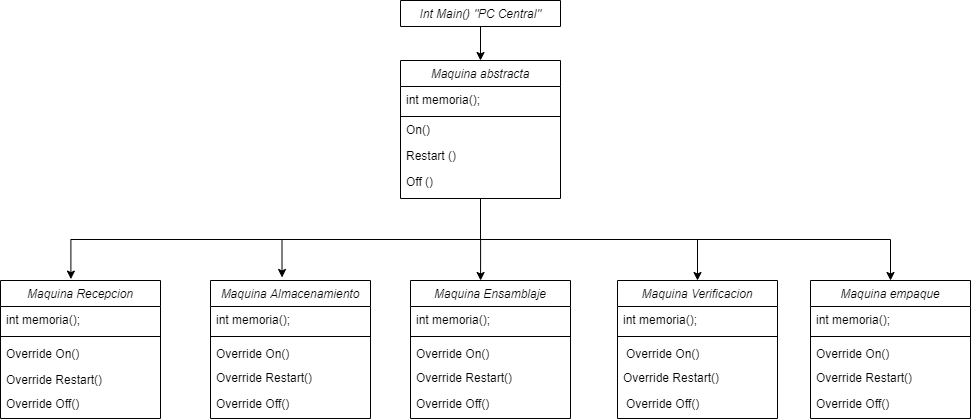

The diagram above was exported from draw.io. Its source (the exported page's mxGraphModel, read from the mxfile embedded in the PNG):
<mxGraphModel dx="1038" dy="548" grid="1" gridSize="10" guides="1" tooltips="1" connect="1" arrows="1" fold="1" page="1" pageScale="1" pageWidth="827" pageHeight="1169" math="0" shadow="0">
  <root>
    <mxCell id="WIyWlLk6GJQsqaUBKTNV-0" />
    <mxCell id="WIyWlLk6GJQsqaUBKTNV-1" parent="WIyWlLk6GJQsqaUBKTNV-0" />
    <mxCell id="3HrctbHNhBu939OZeEdD-27" style="edgeStyle=orthogonalEdgeStyle;rounded=0;orthogonalLoop=1;jettySize=auto;html=1;entryX=0.44;entryY=-0.01;entryDx=0;entryDy=0;entryPerimeter=0;exitX=0.5;exitY=1;exitDx=0;exitDy=0;" edge="1" parent="WIyWlLk6GJQsqaUBKTNV-1" source="zkfFHV4jXpPFQw0GAbJ--0" target="3HrctbHNhBu939OZeEdD-0">
      <mxGeometry relative="1" as="geometry" />
    </mxCell>
    <mxCell id="3HrctbHNhBu939OZeEdD-28" style="edgeStyle=orthogonalEdgeStyle;rounded=0;orthogonalLoop=1;jettySize=auto;html=1;entryX=0.447;entryY=-0.022;entryDx=0;entryDy=0;entryPerimeter=0;exitX=0.5;exitY=1;exitDx=0;exitDy=0;" edge="1" parent="WIyWlLk6GJQsqaUBKTNV-1" source="zkfFHV4jXpPFQw0GAbJ--0" target="3HrctbHNhBu939OZeEdD-3">
      <mxGeometry relative="1" as="geometry" />
    </mxCell>
    <mxCell id="3HrctbHNhBu939OZeEdD-30" style="edgeStyle=orthogonalEdgeStyle;rounded=0;orthogonalLoop=1;jettySize=auto;html=1;entryX=0.438;entryY=0;entryDx=0;entryDy=0;entryPerimeter=0;" edge="1" parent="WIyWlLk6GJQsqaUBKTNV-1" source="zkfFHV4jXpPFQw0GAbJ--0" target="3HrctbHNhBu939OZeEdD-6">
      <mxGeometry relative="1" as="geometry" />
    </mxCell>
    <mxCell id="zkfFHV4jXpPFQw0GAbJ--0" value="Maquina abstracta" style="swimlane;fontStyle=2;align=center;verticalAlign=top;childLayout=stackLayout;horizontal=1;startSize=26;horizontalStack=0;resizeParent=1;resizeLast=0;collapsible=1;marginBottom=0;rounded=0;shadow=0;strokeWidth=1;" parent="WIyWlLk6GJQsqaUBKTNV-1" vertex="1">
      <mxGeometry x="450" y="110" width="160" height="138" as="geometry">
        <mxRectangle x="230" y="140" width="160" height="26" as="alternateBounds" />
      </mxGeometry>
    </mxCell>
    <mxCell id="zkfFHV4jXpPFQw0GAbJ--5" value="int memoria();" style="text;align=left;verticalAlign=top;spacingLeft=4;spacingRight=4;overflow=hidden;rotatable=0;points=[[0,0.5],[1,0.5]];portConstraint=eastwest;" parent="zkfFHV4jXpPFQw0GAbJ--0" vertex="1">
      <mxGeometry y="26" width="160" height="26" as="geometry" />
    </mxCell>
    <mxCell id="zkfFHV4jXpPFQw0GAbJ--4" value="" style="line;html=1;strokeWidth=1;align=left;verticalAlign=middle;spacingTop=-1;spacingLeft=3;spacingRight=3;rotatable=0;labelPosition=right;points=[];portConstraint=eastwest;" parent="zkfFHV4jXpPFQw0GAbJ--0" vertex="1">
      <mxGeometry y="52" width="160" height="8" as="geometry" />
    </mxCell>
    <mxCell id="zkfFHV4jXpPFQw0GAbJ--3" value="Off ()" style="text;align=left;verticalAlign=top;spacingLeft=4;spacingRight=4;overflow=hidden;rotatable=0;points=[[0,0.5],[1,0.5]];portConstraint=eastwest;rounded=0;shadow=0;html=0;" parent="WIyWlLk6GJQsqaUBKTNV-1" vertex="1">
      <mxGeometry x="450" y="218" width="160" height="22" as="geometry" />
    </mxCell>
    <mxCell id="zkfFHV4jXpPFQw0GAbJ--2" value="Restart ()" style="text;align=left;verticalAlign=top;spacingLeft=4;spacingRight=4;overflow=hidden;rotatable=0;points=[[0,0.5],[1,0.5]];portConstraint=eastwest;rounded=0;shadow=0;html=0;" parent="WIyWlLk6GJQsqaUBKTNV-1" vertex="1">
      <mxGeometry x="450" y="192" width="160" height="26" as="geometry" />
    </mxCell>
    <mxCell id="zkfFHV4jXpPFQw0GAbJ--1" value="On()" style="text;align=left;verticalAlign=top;spacingLeft=4;spacingRight=4;overflow=hidden;rotatable=0;points=[[0,0.5],[1,0.5]];portConstraint=eastwest;" parent="WIyWlLk6GJQsqaUBKTNV-1" vertex="1">
      <mxGeometry x="450" y="166" width="160" height="26" as="geometry" />
    </mxCell>
    <mxCell id="3HrctbHNhBu939OZeEdD-0" value="Maquina Recepcion" style="swimlane;fontStyle=2;align=center;verticalAlign=top;childLayout=stackLayout;horizontal=1;startSize=26;horizontalStack=0;resizeParent=1;resizeLast=0;collapsible=1;marginBottom=0;rounded=0;shadow=0;strokeWidth=1;" vertex="1" parent="WIyWlLk6GJQsqaUBKTNV-1">
      <mxGeometry x="50" y="330" width="160" height="138" as="geometry">
        <mxRectangle x="230" y="140" width="160" height="26" as="alternateBounds" />
      </mxGeometry>
    </mxCell>
    <mxCell id="3HrctbHNhBu939OZeEdD-1" value="int memoria();" style="text;align=left;verticalAlign=top;spacingLeft=4;spacingRight=4;overflow=hidden;rotatable=0;points=[[0,0.5],[1,0.5]];portConstraint=eastwest;" vertex="1" parent="3HrctbHNhBu939OZeEdD-0">
      <mxGeometry y="26" width="160" height="26" as="geometry" />
    </mxCell>
    <mxCell id="3HrctbHNhBu939OZeEdD-2" value="" style="line;html=1;strokeWidth=1;align=left;verticalAlign=middle;spacingTop=-1;spacingLeft=3;spacingRight=3;rotatable=0;labelPosition=right;points=[];portConstraint=eastwest;" vertex="1" parent="3HrctbHNhBu939OZeEdD-0">
      <mxGeometry y="52" width="160" height="8" as="geometry" />
    </mxCell>
    <mxCell id="3HrctbHNhBu939OZeEdD-16" value="Override On()" style="text;align=left;verticalAlign=top;spacingLeft=4;spacingRight=4;overflow=hidden;rotatable=0;points=[[0,0.5],[1,0.5]];portConstraint=eastwest;" vertex="1" parent="3HrctbHNhBu939OZeEdD-0">
      <mxGeometry y="60" width="160" height="26" as="geometry" />
    </mxCell>
    <mxCell id="3HrctbHNhBu939OZeEdD-3" value="Maquina Almacenamiento" style="swimlane;fontStyle=2;align=center;verticalAlign=top;childLayout=stackLayout;horizontal=1;startSize=26;horizontalStack=0;resizeParent=1;resizeLast=0;collapsible=1;marginBottom=0;rounded=0;shadow=0;strokeWidth=1;" vertex="1" parent="WIyWlLk6GJQsqaUBKTNV-1">
      <mxGeometry x="260" y="330" width="160" height="138" as="geometry">
        <mxRectangle x="230" y="140" width="160" height="26" as="alternateBounds" />
      </mxGeometry>
    </mxCell>
    <mxCell id="3HrctbHNhBu939OZeEdD-4" value="int memoria();" style="text;align=left;verticalAlign=top;spacingLeft=4;spacingRight=4;overflow=hidden;rotatable=0;points=[[0,0.5],[1,0.5]];portConstraint=eastwest;" vertex="1" parent="3HrctbHNhBu939OZeEdD-3">
      <mxGeometry y="26" width="160" height="26" as="geometry" />
    </mxCell>
    <mxCell id="3HrctbHNhBu939OZeEdD-5" value="" style="line;html=1;strokeWidth=1;align=left;verticalAlign=middle;spacingTop=-1;spacingLeft=3;spacingRight=3;rotatable=0;labelPosition=right;points=[];portConstraint=eastwest;" vertex="1" parent="3HrctbHNhBu939OZeEdD-3">
      <mxGeometry y="52" width="160" height="8" as="geometry" />
    </mxCell>
    <mxCell id="3HrctbHNhBu939OZeEdD-6" value="Maquina Ensamblaje" style="swimlane;fontStyle=2;align=center;verticalAlign=top;childLayout=stackLayout;horizontal=1;startSize=26;horizontalStack=0;resizeParent=1;resizeLast=0;collapsible=1;marginBottom=0;rounded=0;shadow=0;strokeWidth=1;" vertex="1" parent="WIyWlLk6GJQsqaUBKTNV-1">
      <mxGeometry x="460" y="330" width="160" height="138" as="geometry">
        <mxRectangle x="230" y="140" width="160" height="26" as="alternateBounds" />
      </mxGeometry>
    </mxCell>
    <mxCell id="3HrctbHNhBu939OZeEdD-7" value="int memoria();" style="text;align=left;verticalAlign=top;spacingLeft=4;spacingRight=4;overflow=hidden;rotatable=0;points=[[0,0.5],[1,0.5]];portConstraint=eastwest;" vertex="1" parent="3HrctbHNhBu939OZeEdD-6">
      <mxGeometry y="26" width="160" height="26" as="geometry" />
    </mxCell>
    <mxCell id="3HrctbHNhBu939OZeEdD-8" value="" style="line;html=1;strokeWidth=1;align=left;verticalAlign=middle;spacingTop=-1;spacingLeft=3;spacingRight=3;rotatable=0;labelPosition=right;points=[];portConstraint=eastwest;" vertex="1" parent="3HrctbHNhBu939OZeEdD-6">
      <mxGeometry y="52" width="160" height="8" as="geometry" />
    </mxCell>
    <mxCell id="3HrctbHNhBu939OZeEdD-9" value="Maquina Verificacion" style="swimlane;fontStyle=2;align=center;verticalAlign=top;childLayout=stackLayout;horizontal=1;startSize=26;horizontalStack=0;resizeParent=1;resizeLast=0;collapsible=1;marginBottom=0;rounded=0;shadow=0;strokeWidth=1;" vertex="1" parent="WIyWlLk6GJQsqaUBKTNV-1">
      <mxGeometry x="667" y="330" width="160" height="138" as="geometry">
        <mxRectangle x="230" y="140" width="160" height="26" as="alternateBounds" />
      </mxGeometry>
    </mxCell>
    <mxCell id="3HrctbHNhBu939OZeEdD-10" value="int memoria();" style="text;align=left;verticalAlign=top;spacingLeft=4;spacingRight=4;overflow=hidden;rotatable=0;points=[[0,0.5],[1,0.5]];portConstraint=eastwest;" vertex="1" parent="3HrctbHNhBu939OZeEdD-9">
      <mxGeometry y="26" width="160" height="26" as="geometry" />
    </mxCell>
    <mxCell id="3HrctbHNhBu939OZeEdD-11" value="" style="line;html=1;strokeWidth=1;align=left;verticalAlign=middle;spacingTop=-1;spacingLeft=3;spacingRight=3;rotatable=0;labelPosition=right;points=[];portConstraint=eastwest;" vertex="1" parent="3HrctbHNhBu939OZeEdD-9">
      <mxGeometry y="52" width="160" height="8" as="geometry" />
    </mxCell>
    <mxCell id="3HrctbHNhBu939OZeEdD-12" value="Maquina empaque" style="swimlane;fontStyle=2;align=center;verticalAlign=top;childLayout=stackLayout;horizontal=1;startSize=26;horizontalStack=0;resizeParent=1;resizeLast=0;collapsible=1;marginBottom=0;rounded=0;shadow=0;strokeWidth=1;" vertex="1" parent="WIyWlLk6GJQsqaUBKTNV-1">
      <mxGeometry x="860" y="330" width="160" height="138" as="geometry">
        <mxRectangle x="230" y="140" width="160" height="26" as="alternateBounds" />
      </mxGeometry>
    </mxCell>
    <mxCell id="3HrctbHNhBu939OZeEdD-13" value="int memoria();" style="text;align=left;verticalAlign=top;spacingLeft=4;spacingRight=4;overflow=hidden;rotatable=0;points=[[0,0.5],[1,0.5]];portConstraint=eastwest;" vertex="1" parent="3HrctbHNhBu939OZeEdD-12">
      <mxGeometry y="26" width="160" height="26" as="geometry" />
    </mxCell>
    <mxCell id="3HrctbHNhBu939OZeEdD-14" value="" style="line;html=1;strokeWidth=1;align=left;verticalAlign=middle;spacingTop=-1;spacingLeft=3;spacingRight=3;rotatable=0;labelPosition=right;points=[];portConstraint=eastwest;" vertex="1" parent="3HrctbHNhBu939OZeEdD-12">
      <mxGeometry y="52" width="160" height="8" as="geometry" />
    </mxCell>
    <mxCell id="3HrctbHNhBu939OZeEdD-26" value="Override On()" style="text;align=left;verticalAlign=top;spacingLeft=4;spacingRight=4;overflow=hidden;rotatable=0;points=[[0,0.5],[1,0.5]];portConstraint=eastwest;" vertex="1" parent="3HrctbHNhBu939OZeEdD-12">
      <mxGeometry y="60" width="160" height="26" as="geometry" />
    </mxCell>
    <mxCell id="3HrctbHNhBu939OZeEdD-23" value="Override On()" style="text;align=left;verticalAlign=top;spacingLeft=4;spacingRight=4;overflow=hidden;rotatable=0;points=[[0,0.5],[1,0.5]];portConstraint=eastwest;" vertex="1" parent="WIyWlLk6GJQsqaUBKTNV-1">
      <mxGeometry x="260" y="390" width="160" height="26" as="geometry" />
    </mxCell>
    <mxCell id="3HrctbHNhBu939OZeEdD-24" value="Override On()" style="text;align=left;verticalAlign=top;spacingLeft=4;spacingRight=4;overflow=hidden;rotatable=0;points=[[0,0.5],[1,0.5]];portConstraint=eastwest;" vertex="1" parent="WIyWlLk6GJQsqaUBKTNV-1">
      <mxGeometry x="460" y="390" width="160" height="26" as="geometry" />
    </mxCell>
    <mxCell id="3HrctbHNhBu939OZeEdD-25" value="Override On()" style="text;align=left;verticalAlign=top;spacingLeft=4;spacingRight=4;overflow=hidden;rotatable=0;points=[[0,0.5],[1,0.5]];portConstraint=eastwest;" vertex="1" parent="WIyWlLk6GJQsqaUBKTNV-1">
      <mxGeometry x="670" y="390" width="160" height="26" as="geometry" />
    </mxCell>
    <mxCell id="3HrctbHNhBu939OZeEdD-32" style="edgeStyle=orthogonalEdgeStyle;rounded=0;orthogonalLoop=1;jettySize=auto;html=1;entryX=0.5;entryY=0;entryDx=0;entryDy=0;exitX=0.5;exitY=1;exitDx=0;exitDy=0;" edge="1" parent="WIyWlLk6GJQsqaUBKTNV-1" source="zkfFHV4jXpPFQw0GAbJ--0" target="3HrctbHNhBu939OZeEdD-12">
      <mxGeometry relative="1" as="geometry" />
    </mxCell>
    <mxCell id="3HrctbHNhBu939OZeEdD-31" style="edgeStyle=orthogonalEdgeStyle;rounded=0;orthogonalLoop=1;jettySize=auto;html=1;entryX=0.5;entryY=0;entryDx=0;entryDy=0;exitX=0.5;exitY=1;exitDx=0;exitDy=0;" edge="1" parent="WIyWlLk6GJQsqaUBKTNV-1" source="zkfFHV4jXpPFQw0GAbJ--0" target="3HrctbHNhBu939OZeEdD-9">
      <mxGeometry relative="1" as="geometry" />
    </mxCell>
    <mxCell id="3HrctbHNhBu939OZeEdD-37" value="" style="edgeStyle=orthogonalEdgeStyle;rounded=0;orthogonalLoop=1;jettySize=auto;html=1;entryX=0.5;entryY=0;entryDx=0;entryDy=0;" edge="1" parent="WIyWlLk6GJQsqaUBKTNV-1" target="zkfFHV4jXpPFQw0GAbJ--0">
      <mxGeometry relative="1" as="geometry">
        <mxPoint x="530" y="60" as="sourcePoint" />
      </mxGeometry>
    </mxCell>
    <mxCell id="3HrctbHNhBu939OZeEdD-38" value="Override Restart()" style="text;align=left;verticalAlign=top;spacingLeft=4;spacingRight=4;overflow=hidden;rotatable=0;points=[[0,0.5],[1,0.5]];portConstraint=eastwest;" vertex="1" parent="WIyWlLk6GJQsqaUBKTNV-1">
      <mxGeometry x="50" y="416" width="160" height="26" as="geometry" />
    </mxCell>
    <mxCell id="3HrctbHNhBu939OZeEdD-39" value="Override Restart()" style="text;align=left;verticalAlign=top;spacingLeft=4;spacingRight=4;overflow=hidden;rotatable=0;points=[[0,0.5],[1,0.5]];portConstraint=eastwest;" vertex="1" parent="WIyWlLk6GJQsqaUBKTNV-1">
      <mxGeometry x="260" y="414" width="160" height="26" as="geometry" />
    </mxCell>
    <mxCell id="3HrctbHNhBu939OZeEdD-40" value="Override Restart()" style="text;align=left;verticalAlign=top;spacingLeft=4;spacingRight=4;overflow=hidden;rotatable=0;points=[[0,0.5],[1,0.5]];portConstraint=eastwest;" vertex="1" parent="WIyWlLk6GJQsqaUBKTNV-1">
      <mxGeometry x="460" y="414" width="160" height="26" as="geometry" />
    </mxCell>
    <mxCell id="3HrctbHNhBu939OZeEdD-41" value="Override Restart()" style="text;align=left;verticalAlign=top;spacingLeft=4;spacingRight=4;overflow=hidden;rotatable=0;points=[[0,0.5],[1,0.5]];portConstraint=eastwest;" vertex="1" parent="WIyWlLk6GJQsqaUBKTNV-1">
      <mxGeometry x="667" y="414" width="160" height="26" as="geometry" />
    </mxCell>
    <mxCell id="3HrctbHNhBu939OZeEdD-42" value="Override Restart()" style="text;align=left;verticalAlign=top;spacingLeft=4;spacingRight=4;overflow=hidden;rotatable=0;points=[[0,0.5],[1,0.5]];portConstraint=eastwest;" vertex="1" parent="WIyWlLk6GJQsqaUBKTNV-1">
      <mxGeometry x="860" y="414" width="160" height="26" as="geometry" />
    </mxCell>
    <mxCell id="3HrctbHNhBu939OZeEdD-43" value="Override Off()" style="text;align=left;verticalAlign=top;spacingLeft=4;spacingRight=4;overflow=hidden;rotatable=0;points=[[0,0.5],[1,0.5]];portConstraint=eastwest;" vertex="1" parent="WIyWlLk6GJQsqaUBKTNV-1">
      <mxGeometry x="50" y="440" width="160" height="26" as="geometry" />
    </mxCell>
    <mxCell id="3HrctbHNhBu939OZeEdD-44" value="Override Off()" style="text;align=left;verticalAlign=top;spacingLeft=4;spacingRight=4;overflow=hidden;rotatable=0;points=[[0,0.5],[1,0.5]];portConstraint=eastwest;" vertex="1" parent="WIyWlLk6GJQsqaUBKTNV-1">
      <mxGeometry x="260" y="440" width="160" height="26" as="geometry" />
    </mxCell>
    <mxCell id="3HrctbHNhBu939OZeEdD-45" value="Override Off()" style="text;align=left;verticalAlign=top;spacingLeft=4;spacingRight=4;overflow=hidden;rotatable=0;points=[[0,0.5],[1,0.5]];portConstraint=eastwest;" vertex="1" parent="WIyWlLk6GJQsqaUBKTNV-1">
      <mxGeometry x="460" y="440" width="160" height="26" as="geometry" />
    </mxCell>
    <mxCell id="3HrctbHNhBu939OZeEdD-46" value="Override Off()" style="text;align=left;verticalAlign=top;spacingLeft=4;spacingRight=4;overflow=hidden;rotatable=0;points=[[0,0.5],[1,0.5]];portConstraint=eastwest;" vertex="1" parent="WIyWlLk6GJQsqaUBKTNV-1">
      <mxGeometry x="670" y="440" width="160" height="26" as="geometry" />
    </mxCell>
    <mxCell id="3HrctbHNhBu939OZeEdD-47" value="Override Off()" style="text;align=left;verticalAlign=top;spacingLeft=4;spacingRight=4;overflow=hidden;rotatable=0;points=[[0,0.5],[1,0.5]];portConstraint=eastwest;" vertex="1" parent="WIyWlLk6GJQsqaUBKTNV-1">
      <mxGeometry x="860" y="440" width="160" height="26" as="geometry" />
    </mxCell>
    <mxCell id="3HrctbHNhBu939OZeEdD-50" value="Int Main() &quot;PC Central&quot;" style="swimlane;fontStyle=2;align=center;verticalAlign=top;childLayout=stackLayout;horizontal=1;startSize=28;horizontalStack=0;resizeParent=1;resizeLast=0;collapsible=1;marginBottom=0;rounded=0;shadow=0;strokeWidth=1;" vertex="1" collapsed="1" parent="WIyWlLk6GJQsqaUBKTNV-1">
      <mxGeometry x="450" y="50" width="160" height="26" as="geometry">
        <mxRectangle x="450" y="-80" width="160" height="138" as="alternateBounds" />
      </mxGeometry>
    </mxCell>
    <mxCell id="3HrctbHNhBu939OZeEdD-53" value="StartMachines();" style="text;html=1;strokeColor=none;fillColor=none;align=center;verticalAlign=middle;whiteSpace=wrap;rounded=0;" vertex="1" parent="3HrctbHNhBu939OZeEdD-50">
      <mxGeometry y="26" width="160" height="20" as="geometry" />
    </mxCell>
    <mxCell id="3HrctbHNhBu939OZeEdD-54" value="WhileWorkMachines();" style="text;html=1;strokeColor=none;fillColor=none;align=center;verticalAlign=middle;whiteSpace=wrap;rounded=0;" vertex="1" parent="3HrctbHNhBu939OZeEdD-50">
      <mxGeometry y="46" width="160" height="20" as="geometry" />
    </mxCell>
    <mxCell id="3HrctbHNhBu939OZeEdD-55" value="EndMachines();" style="text;html=1;strokeColor=none;fillColor=none;align=center;verticalAlign=middle;whiteSpace=wrap;rounded=0;" vertex="1" parent="3HrctbHNhBu939OZeEdD-50">
      <mxGeometry y="66" width="160" height="20" as="geometry" />
    </mxCell>
  </root>
</mxGraphModel>